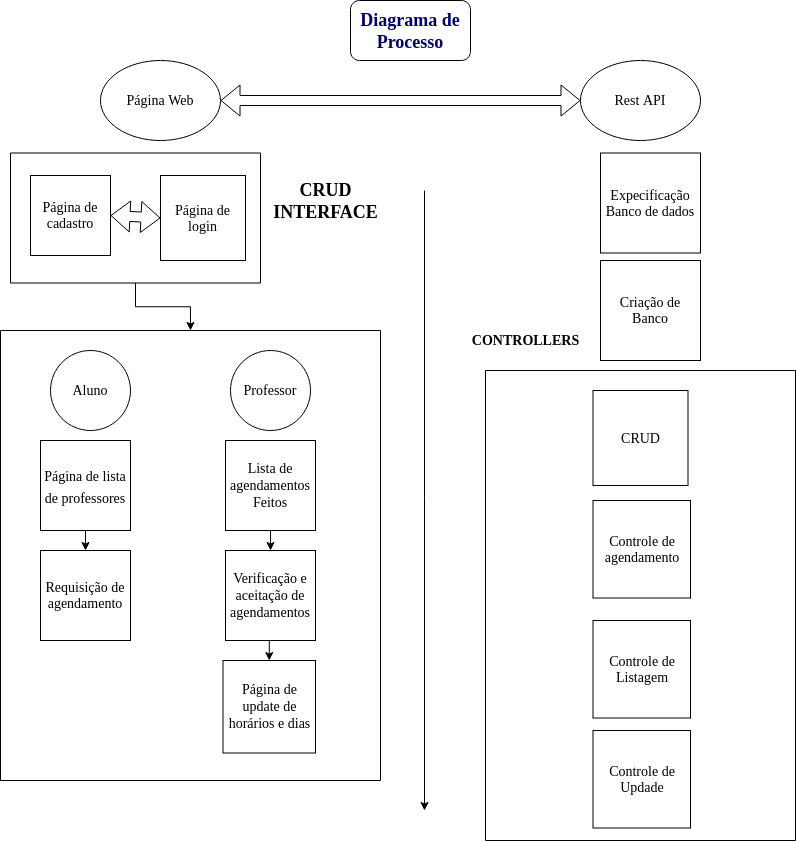

The diagram above was exported from draw.io. Its source (the exported page's mxGraphModel, read from the mxfile embedded in the PNG):
<mxGraphModel dx="2347" dy="783" grid="1" gridSize="10" guides="1" tooltips="1" connect="1" arrows="1" fold="1" page="1" pageScale="1" pageWidth="850" pageHeight="1100" math="0" shadow="0">
  <root>
    <mxCell id="0" />
    <mxCell id="1" parent="0" />
    <mxCell id="PLN8hAZm0USSQjaJ6fCY-2" value="&lt;font color=&quot;#000066&quot;&gt;&lt;b&gt;&lt;font style=&quot;font-size: 18px;&quot; face=&quot;Times New Roman&quot;&gt;Diagrama de Processo&lt;/font&gt;&lt;/b&gt;&lt;/font&gt;" style="rounded=1;whiteSpace=wrap;html=1;" vertex="1" parent="1">
      <mxGeometry x="-500" y="20" width="120" height="60" as="geometry" />
    </mxCell>
    <mxCell id="PLN8hAZm0USSQjaJ6fCY-6" value="Rest API" style="ellipse;whiteSpace=wrap;html=1;fontFamily=Times New Roman;fontSize=14;fontColor=#000000;" vertex="1" parent="1">
      <mxGeometry x="-270" y="80" width="120" height="80" as="geometry" />
    </mxCell>
    <mxCell id="PLN8hAZm0USSQjaJ6fCY-7" value="Página Web" style="ellipse;whiteSpace=wrap;html=1;fontFamily=Times New Roman;fontSize=14;fontColor=#000000;" vertex="1" parent="1">
      <mxGeometry x="-750" y="80" width="120" height="80" as="geometry" />
    </mxCell>
    <mxCell id="PLN8hAZm0USSQjaJ6fCY-11" value="" style="shape=flexArrow;endArrow=classic;startArrow=classic;html=1;rounded=0;fontFamily=Times New Roman;fontSize=14;fontColor=#000000;entryX=0;entryY=0.5;entryDx=0;entryDy=0;exitX=1;exitY=0.5;exitDx=0;exitDy=0;" edge="1" parent="1" source="PLN8hAZm0USSQjaJ6fCY-7" target="PLN8hAZm0USSQjaJ6fCY-6">
      <mxGeometry width="100" height="100" relative="1" as="geometry">
        <mxPoint x="-570" y="220" as="sourcePoint" />
        <mxPoint x="-470" y="120" as="targetPoint" />
      </mxGeometry>
    </mxCell>
    <mxCell id="PLN8hAZm0USSQjaJ6fCY-36" style="edgeStyle=orthogonalEdgeStyle;rounded=0;orthogonalLoop=1;jettySize=auto;html=1;exitX=0.5;exitY=1;exitDx=0;exitDy=0;entryX=0.5;entryY=0;entryDx=0;entryDy=0;fontFamily=Times New Roman;fontSize=14;fontColor=#000000;" edge="1" parent="1" source="PLN8hAZm0USSQjaJ6fCY-22" target="PLN8hAZm0USSQjaJ6fCY-24">
      <mxGeometry relative="1" as="geometry" />
    </mxCell>
    <mxCell id="PLN8hAZm0USSQjaJ6fCY-22" value="" style="swimlane;startSize=0;fontFamily=Times New Roman;fontSize=14;fontColor=#000000;" vertex="1" parent="1">
      <mxGeometry x="-840" y="172.5" width="250" height="130" as="geometry" />
    </mxCell>
    <mxCell id="PLN8hAZm0USSQjaJ6fCY-14" value="Página de login" style="whiteSpace=wrap;html=1;aspect=fixed;fontFamily=Times New Roman;fontSize=14;fontColor=#000000;strokeColor=#000000;" vertex="1" parent="PLN8hAZm0USSQjaJ6fCY-22">
      <mxGeometry x="150" y="22.5" width="85" height="85" as="geometry" />
    </mxCell>
    <mxCell id="PLN8hAZm0USSQjaJ6fCY-12" value="Página de cadastro" style="whiteSpace=wrap;html=1;aspect=fixed;fontFamily=Times New Roman;fontSize=14;fontColor=#000000;" vertex="1" parent="PLN8hAZm0USSQjaJ6fCY-22">
      <mxGeometry x="20" y="22.5" width="80" height="80" as="geometry" />
    </mxCell>
    <mxCell id="PLN8hAZm0USSQjaJ6fCY-15" value="" style="shape=flexArrow;endArrow=classic;startArrow=classic;html=1;rounded=0;fontFamily=Times New Roman;fontSize=14;fontColor=#000000;exitX=1;exitY=0.5;exitDx=0;exitDy=0;entryX=0;entryY=0.5;entryDx=0;entryDy=0;" edge="1" parent="PLN8hAZm0USSQjaJ6fCY-22" source="PLN8hAZm0USSQjaJ6fCY-12" target="PLN8hAZm0USSQjaJ6fCY-14">
      <mxGeometry width="100" height="100" relative="1" as="geometry">
        <mxPoint x="540" y="197.5" as="sourcePoint" />
        <mxPoint x="640" y="97.5" as="targetPoint" />
        <Array as="points" />
      </mxGeometry>
    </mxCell>
    <mxCell id="PLN8hAZm0USSQjaJ6fCY-23" value="&lt;div&gt;&lt;b&gt;&lt;font style=&quot;font-size: 18px;&quot;&gt;CRUD &lt;br&gt;&lt;/font&gt;&lt;/b&gt;&lt;/div&gt;&lt;div&gt;&lt;b&gt;&lt;font style=&quot;font-size: 18px;&quot;&gt;INTERFACE&lt;/font&gt;&lt;/b&gt;&lt;/div&gt;" style="text;html=1;resizable=0;autosize=1;align=center;verticalAlign=middle;points=[];fillColor=none;strokeColor=none;rounded=0;fontFamily=Times New Roman;fontSize=14;fontColor=#000000;" vertex="1" parent="1">
      <mxGeometry x="-590" y="190" width="130" height="60" as="geometry" />
    </mxCell>
    <mxCell id="PLN8hAZm0USSQjaJ6fCY-24" value="" style="swimlane;startSize=0;fontFamily=Times New Roman;fontSize=18;fontColor=#000000;strokeColor=#000000;" vertex="1" parent="1">
      <mxGeometry x="-850" y="350" width="380" height="450" as="geometry" />
    </mxCell>
    <mxCell id="PLN8hAZm0USSQjaJ6fCY-20" value="Aluno" style="ellipse;whiteSpace=wrap;html=1;aspect=fixed;fontFamily=Times New Roman;fontSize=14;fontColor=#000000;" vertex="1" parent="PLN8hAZm0USSQjaJ6fCY-24">
      <mxGeometry x="50" y="20" width="80" height="80" as="geometry" />
    </mxCell>
    <mxCell id="PLN8hAZm0USSQjaJ6fCY-21" value="Professor" style="ellipse;whiteSpace=wrap;html=1;aspect=fixed;fontFamily=Times New Roman;fontSize=14;fontColor=#000000;" vertex="1" parent="PLN8hAZm0USSQjaJ6fCY-24">
      <mxGeometry x="230" y="20" width="80" height="80" as="geometry" />
    </mxCell>
    <mxCell id="PLN8hAZm0USSQjaJ6fCY-41" style="edgeStyle=orthogonalEdgeStyle;rounded=0;orthogonalLoop=1;jettySize=auto;html=1;exitX=0.5;exitY=1;exitDx=0;exitDy=0;entryX=0.5;entryY=0;entryDx=0;entryDy=0;fontFamily=Times New Roman;fontSize=14;fontColor=#000000;" edge="1" parent="PLN8hAZm0USSQjaJ6fCY-24" source="PLN8hAZm0USSQjaJ6fCY-29" target="PLN8hAZm0USSQjaJ6fCY-30">
      <mxGeometry relative="1" as="geometry" />
    </mxCell>
    <mxCell id="PLN8hAZm0USSQjaJ6fCY-29" value="&lt;font style=&quot;font-size: 14px;&quot;&gt;Página de lista de professores&lt;/font&gt;" style="whiteSpace=wrap;html=1;aspect=fixed;fontFamily=Times New Roman;fontSize=18;fontColor=#000000;strokeColor=#000000;" vertex="1" parent="PLN8hAZm0USSQjaJ6fCY-24">
      <mxGeometry x="40" y="110" width="90" height="90" as="geometry" />
    </mxCell>
    <mxCell id="PLN8hAZm0USSQjaJ6fCY-30" value="Requisição de agendamento" style="whiteSpace=wrap;html=1;aspect=fixed;fontFamily=Times New Roman;fontSize=14;fontColor=#000000;strokeColor=#000000;" vertex="1" parent="PLN8hAZm0USSQjaJ6fCY-24">
      <mxGeometry x="40" y="220" width="90" height="90" as="geometry" />
    </mxCell>
    <mxCell id="PLN8hAZm0USSQjaJ6fCY-43" style="edgeStyle=orthogonalEdgeStyle;rounded=0;orthogonalLoop=1;jettySize=auto;html=1;exitX=0.5;exitY=1;exitDx=0;exitDy=0;entryX=0.5;entryY=0;entryDx=0;entryDy=0;fontFamily=Times New Roman;fontSize=14;fontColor=#000000;" edge="1" parent="PLN8hAZm0USSQjaJ6fCY-24" source="PLN8hAZm0USSQjaJ6fCY-32" target="PLN8hAZm0USSQjaJ6fCY-33">
      <mxGeometry relative="1" as="geometry" />
    </mxCell>
    <mxCell id="PLN8hAZm0USSQjaJ6fCY-32" value="Lista de agendamentos Feitos" style="whiteSpace=wrap;html=1;aspect=fixed;fontFamily=Times New Roman;fontSize=14;fontColor=#000000;strokeColor=#000000;" vertex="1" parent="PLN8hAZm0USSQjaJ6fCY-24">
      <mxGeometry x="225" y="110" width="90" height="90" as="geometry" />
    </mxCell>
    <mxCell id="PLN8hAZm0USSQjaJ6fCY-44" style="edgeStyle=orthogonalEdgeStyle;rounded=0;orthogonalLoop=1;jettySize=auto;html=1;exitX=0.5;exitY=1;exitDx=0;exitDy=0;entryX=0.5;entryY=0;entryDx=0;entryDy=0;fontFamily=Times New Roman;fontSize=14;fontColor=#000000;" edge="1" parent="PLN8hAZm0USSQjaJ6fCY-24" source="PLN8hAZm0USSQjaJ6fCY-33" target="PLN8hAZm0USSQjaJ6fCY-34">
      <mxGeometry relative="1" as="geometry" />
    </mxCell>
    <mxCell id="PLN8hAZm0USSQjaJ6fCY-33" value="&lt;div&gt;Verificação e&lt;/div&gt;&lt;div&gt;aceitação de agendamentos&lt;br&gt;&lt;/div&gt;" style="whiteSpace=wrap;html=1;aspect=fixed;fontFamily=Times New Roman;fontSize=14;fontColor=#000000;strokeColor=#000000;" vertex="1" parent="PLN8hAZm0USSQjaJ6fCY-24">
      <mxGeometry x="225" y="220" width="90" height="90" as="geometry" />
    </mxCell>
    <mxCell id="PLN8hAZm0USSQjaJ6fCY-34" value="Página de update de horários e dias" style="whiteSpace=wrap;html=1;aspect=fixed;fontFamily=Times New Roman;fontSize=14;fontColor=#000000;strokeColor=#000000;" vertex="1" parent="PLN8hAZm0USSQjaJ6fCY-24">
      <mxGeometry x="222.5" y="330" width="92.5" height="92.5" as="geometry" />
    </mxCell>
    <mxCell id="PLN8hAZm0USSQjaJ6fCY-25" style="edgeStyle=orthogonalEdgeStyle;rounded=0;orthogonalLoop=1;jettySize=auto;html=1;exitX=0.5;exitY=1;exitDx=0;exitDy=0;fontFamily=Times New Roman;fontSize=18;fontColor=#000000;" edge="1" parent="1" source="PLN8hAZm0USSQjaJ6fCY-24" target="PLN8hAZm0USSQjaJ6fCY-24">
      <mxGeometry relative="1" as="geometry" />
    </mxCell>
    <mxCell id="PLN8hAZm0USSQjaJ6fCY-38" value="Expecificação Banco de dados" style="whiteSpace=wrap;html=1;aspect=fixed;fontFamily=Times New Roman;fontSize=14;fontColor=#000000;strokeColor=#000000;" vertex="1" parent="1">
      <mxGeometry x="-250" y="172.5" width="100" height="100" as="geometry" />
    </mxCell>
    <mxCell id="PLN8hAZm0USSQjaJ6fCY-39" value="Criação de Banco" style="whiteSpace=wrap;html=1;aspect=fixed;fontFamily=Times New Roman;fontSize=14;fontColor=#000000;strokeColor=#000000;" vertex="1" parent="1">
      <mxGeometry x="-250" y="280" width="100" height="100" as="geometry" />
    </mxCell>
    <mxCell id="PLN8hAZm0USSQjaJ6fCY-45" value="Controle de agendamento" style="whiteSpace=wrap;html=1;aspect=fixed;fontFamily=Times New Roman;fontSize=14;fontColor=#000000;strokeColor=#000000;" vertex="1" parent="1">
      <mxGeometry x="-257.5" y="520" width="97.5" height="97.5" as="geometry" />
    </mxCell>
    <mxCell id="PLN8hAZm0USSQjaJ6fCY-48" value="Controle de Listagem" style="whiteSpace=wrap;html=1;aspect=fixed;fontFamily=Times New Roman;fontSize=14;fontColor=#000000;strokeColor=#000000;" vertex="1" parent="1">
      <mxGeometry x="-257.5" y="640" width="97.5" height="97.5" as="geometry" />
    </mxCell>
    <mxCell id="PLN8hAZm0USSQjaJ6fCY-49" value="Controle de Updade" style="whiteSpace=wrap;html=1;aspect=fixed;fontFamily=Times New Roman;fontSize=14;fontColor=#000000;strokeColor=#000000;" vertex="1" parent="1">
      <mxGeometry x="-257.5" y="750" width="97.5" height="97.5" as="geometry" />
    </mxCell>
    <mxCell id="PLN8hAZm0USSQjaJ6fCY-50" value="" style="swimlane;startSize=0;fontFamily=Times New Roman;fontSize=14;fontColor=#000000;strokeColor=#000000;" vertex="1" parent="1">
      <mxGeometry x="-365" y="390" width="310" height="470" as="geometry" />
    </mxCell>
    <mxCell id="PLN8hAZm0USSQjaJ6fCY-37" value="CRUD" style="whiteSpace=wrap;html=1;aspect=fixed;fontFamily=Times New Roman;fontSize=14;fontColor=#000000;strokeColor=#000000;" vertex="1" parent="PLN8hAZm0USSQjaJ6fCY-50">
      <mxGeometry x="107.5" y="20" width="95" height="95" as="geometry" />
    </mxCell>
    <mxCell id="PLN8hAZm0USSQjaJ6fCY-51" value="&lt;b&gt;CONTROLLERS&lt;/b&gt;" style="text;html=1;resizable=0;autosize=1;align=center;verticalAlign=middle;points=[];fillColor=none;strokeColor=none;rounded=0;fontFamily=Times New Roman;fontSize=14;fontColor=#000000;" vertex="1" parent="1">
      <mxGeometry x="-390" y="345" width="130" height="30" as="geometry" />
    </mxCell>
    <mxCell id="PLN8hAZm0USSQjaJ6fCY-52" value="" style="endArrow=classic;html=1;rounded=0;fontFamily=Times New Roman;fontSize=18;fontColor=#000000;" edge="1" parent="1">
      <mxGeometry width="50" height="50" relative="1" as="geometry">
        <mxPoint x="-426" y="210" as="sourcePoint" />
        <mxPoint x="-426" y="830" as="targetPoint" />
      </mxGeometry>
    </mxCell>
  </root>
</mxGraphModel>